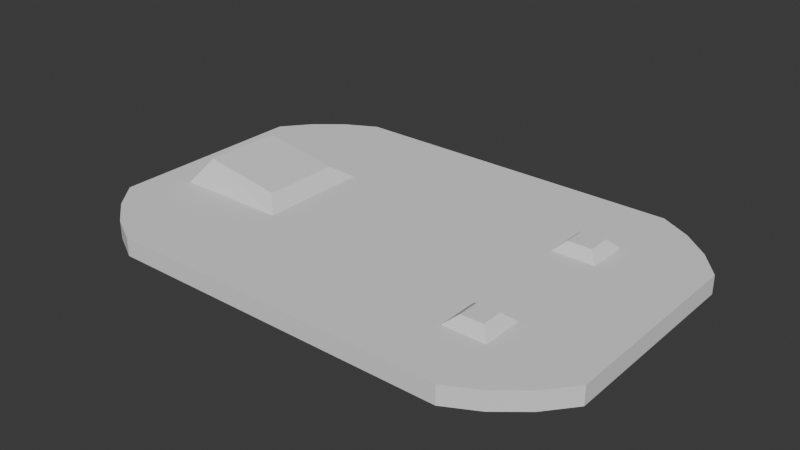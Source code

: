 # Source: card.blend  (saved by Blender 5.2.45; exported with 4.5.12 LTS)
import bpy
from mathutils import Matrix  # noqa: F401  (used for matrix-valued properties, if any)

bpy.ops.wm.read_factory_settings(use_empty=True)
scene = bpy.context.scene
scene.name = 'Scene'

# ---- collections
col_collection = bpy.data.collections.new('Collection'); scene.collection.children.link(col_collection)

# ---- world
world_world = bpy.data.worlds.new('World'); scene.world = world_world
world_world.use_nodes = True; world_world.node_tree.nodes.clear()
_N = world_world.node_tree.nodes; _L = world_world.node_tree.links
n0 = _N.new('ShaderNodeOutputWorld'); n0.name = 'World Output'; n0.location = (200, 100)
n1 = _N.new('ShaderNodeBackground'); n1.name = 'Background'; n1.location = (-200, 100)
n1.inputs[0].default_value = (0.05088, 0.05088, 0.05088, 1.0)
_L.new(n1.outputs[0], n0.inputs[0])
n0.is_active_output = True
world_world.color = (0.05088, 0.05088, 0.05088)
world_world.sun_shadow_jitter_overblur = 0.0

# ---- meshes
me_circle = bpy.data.meshes.new('Circle')
me_circle.from_pydata([(-1.515, 0.9239, 0.0), (-1.688, 0.8315, 0.0), (-1.84, 0.7071, 0.0), (-1.964, 0.5556, 0.0), (-1.144, 0.3051, 0.1006), (-1.144, -0.3051, 0.1006), (-1.964, -0.5556, 0.0), (-1.84, -0.7071, 0.0), (-1.688, -0.8315, 0.0), (-1.515, -0.9239, 0.0), (0.3827, -0.9239, 0.0), (0.5556, -0.8315, 0.0), (0.7071, -0.7071, 0.0), (0.8315, -0.5556, 0.0), (-1.675, 0.2154, 0.2335), (-1.675, -0.2154, 0.2335), (0.8315, 0.5556, 0.0), (0.7071, 0.7071, 0.0), (0.5556, 0.8315, 0.0), (0.3827, 0.9239, 0.0), (-1.515, 0.9239, 0.1006), (-1.688, 0.8315, 0.1006), (-1.84, 0.7071, 0.1006), (-1.964, 0.5556, 0.1006), (-1.77, -0.3051, 0.1006), (-1.77, 0.3051, 0.1006), (-1.964, -0.5556, 0.1006), (-1.84, -0.7071, 0.1006), (-1.688, -0.8315, 0.1006), (-1.515, -0.9239, 0.1006), (0.3827, -0.9239, 0.1006), (0.5556, -0.8315, 0.1006), (0.7071, -0.7071, 0.1006), (0.8315, -0.5556, 0.1006), (-1.238, -0.2154, 0.1639), (-1.238, 0.2154, 0.1639), (0.8315, 0.5556, 0.1006), (0.7071, 0.7071, 0.1006), (0.5556, 0.8315, 0.1006), (0.3827, 0.9239, 0.1006), (0.1331, -0.3415, 0.1006), (0.1331, -0.573, 0.1006), (0.3708, -0.573, 0.1006), (0.3708, -0.3415, 0.1006), (0.3708, 0.5088, 0.1006), (0.1331, 0.2788, 0.1006), (0.3708, 0.2788, 0.1006), (0.1331, 0.5088, 0.1006), (0.1915, -0.3984, 0.149), (0.1915, -0.5161, 0.149), (0.3124, -0.5161, 0.149), (0.3124, -0.3984, 0.149), (0.3188, 0.4584, 0.1511), (0.1852, 0.3292, 0.1511), (0.3188, 0.3292, 0.1511), (0.1852, 0.4584, 0.1511)], [], [(24, 15, 14, 25), (9, 10, 30, 29), (3, 6, 26, 23), (18, 19, 39, 38), (10, 11, 31, 30), (6, 7, 27, 26), (11, 12, 32, 31), (7, 8, 28, 27), (12, 13, 33, 32), (8, 9, 29, 28), (0, 1, 21, 20), (16, 36, 33, 13), (1, 2, 22, 21), (19, 0, 20, 39), (2, 3, 23, 22), (16, 17, 37, 36), (1, 0, 19, 18, 17, 16, 13, 12, 11, 10, 9, 8, 7, 6, 3, 2), (17, 18, 38, 37), (35, 14, 15, 34), (25, 14, 35, 4), (4, 35, 34, 5), (5, 34, 15, 24), (45, 47, 44, 46), (43, 40, 41, 42), (51, 48, 49, 50), (43, 51, 50, 42), (42, 50, 49, 41), (41, 49, 48, 40), (40, 48, 51, 43), (53, 54, 52, 55), (44, 47, 55, 52), (45, 46, 54, 53), (47, 45, 53, 55), (46, 44, 52, 54), (46, 36, 37, 44), (33, 43, 42, 32), (37, 38, 39, 44), (30, 31, 32, 42), (41, 29, 30, 42), (20, 47, 44, 39), (47, 20, 4, 45), (5, 29, 41, 40), (27, 28, 29, 5, 24, 26), (4, 20, 21, 22, 23, 25), (26, 24, 25, 23), (33, 36, 46, 43), (45, 40, 43, 46), (4, 5, 40, 45)])
_uv = me_circle.uv_layers.new(name='UVMap')
_uv.uv.foreach_set('vector', [0.0, 0.0, 0.0, 0.0, 0.0, 0.0, 0.0, 0.0, 0.0, 0.0, 0.0, 0.0, 0.0, 0.0, 0.0, 0.0, 0.0, 0.0, 0.0, 0.0, 0.0, 0.0, 0.0, 0.0, 0.0, 0.0, 0.0, 0.0, 0.0, 0.0, 0.0, 0.0, 0.0, 0.0, 0.0, 0.0, 0.0, 0.0, 0.0, 0.0, 0.0, 0.0, 0.0, 0.0, 0.0, 0.0, 0.0, 0.0, 0.0, 0.0, 0.0, 0.0, 0.0, 0.0, 0.0, 0.0, 0.0, 0.0, 0.0, 0.0, 0.0, 0.0, 0.0, 0.0, 0.0, 0.0, 0.0, 0.0, 0.0, 0.0, 0.0, 0.0, 0.0, 0.0, 0.0, 0.0, 0.0, 0.0, 0.0, 0.0, 0.0, 0.0, 0.0, 0.0, 0.0, 0.0, 0.0, 0.0, 0.0, 0.0, 0.0, 0.0, 0.0, 0.0, 0.0, 0.0, 0.0, 0.0, 0.0, 0.0, 0.0, 0.0, 0.0, 0.0, 0.0, 0.0, 0.0, 0.0, 0.0, 0.0, 0.0, 0.0, 0.0, 0.0, 0.0, 0.0, 0.0, 0.0, 0.0, 0.0, 0.0, 0.0, 0.0, 0.0, 0.0, 0.0, 0.0, 0.0, 0.0, 0.0, 0.0, 0.0, 0.0, 0.0, 0.0, 0.0, 0.0, 0.0, 0.0, 0.0, 0.0, 0.0, 0.0, 0.0, 0.0, 0.0, 0.0, 0.0, 0.0, 0.0, 0.0, 0.0, 0.0, 0.0, 0.0, 0.0, 0.0, 0.0, 0.0, 0.0, 0.0, 0.0, 0.0, 0.0, 0.0, 0.0, 0.0, 0.0, 0.0, 0.0, 0.0, 0.0, 0.0, 0.0, 0.0, 0.0, 0.0, 0.0, 0.0, 0.0, 0.0, 0.0, 0.0, 0.0, 0.0, 0.0, 0.0, 0.0, 0.0, 0.0, 0.0, 0.0, 0.0, 0.0, 0.0, 0.0, 0.0, 0.0, 0.0, 0.0, 0.0, 0.0, 0.0, 0.0, 0.0, 0.0, 0.0, 0.0, 0.0, 0.0, 0.0, 0.0, 0.0, 0.0, 0.0, 0.0, 0.0, 0.0, 0.0, 0.0, 0.0, 0.0, 0.0, 0.0, 0.0, 0.0, 0.0, 0.0, 0.0, 0.0, 0.0, 0.0, 0.0, 0.0, 0.0, 0.0, 0.0, 0.0, 0.0, 0.0, 0.0, 0.0, 0.0, 0.0, 0.0, 0.0, 0.0, 0.0, 0.0, 0.0, 0.0, 0.0, 0.0, 0.0, 0.0, 0.0, 0.0, 0.0, 0.0, 0.0, 0.0, 0.0, 0.0, 0.0, 0.0, 0.0, 0.0, 0.0, 0.0, 0.0, 0.0, 0.0, 0.0, 0.0, 0.0, 0.0, 0.0, 0.0, 0.0, 0.0, 0.0, 0.0, 0.0, 0.0, 0.0, 0.0, 0.0, 0.0, 0.0, 0.0, 0.0, 0.0, 0.0, 0.0, 0.0, 0.0, 0.0, 0.0, 0.0, 0.0, 0.0, 0.0, 0.0, 0.0, 0.0, 0.0, 0.0, 0.0, 0.0, 0.0, 0.0, 0.0, 0.0, 0.0, 0.0, 0.0, 0.0, 0.0, 0.0, 0.0, 0.0, 0.0, 0.0, 0.0, 0.0, 0.0, 0.0, 0.0, 0.0, 0.0, 0.0, 0.0, 0.0, 0.0, 0.0, 0.0, 0.0, 0.0, 0.0, 0.0, 0.0, 0.0, 0.0, 0.0, 0.0, 0.0, 0.0, 0.0, 0.0, 0.0, 0.0, 0.0, 0.0, 0.0, 0.0, 0.0, 0.0, 0.0, 0.0, 0.0, 0.0, 0.0, 0.0, 0.0, 0.0, 0.0, 0.0, 0.0, 0.0, 0.0, 0.0, 0.0, 0.0, 0.0, 0.0, 0.0, 0.0, 0.0, 0.0, 0.0, 0.0, 0.0, 0.0, 0.0, 0.0, 0.0, 0.0, 0.0, 0.0, 0.0, 0.0, 0.0, 0.0, 0.0, 0.0, 0.0, 0.0, 0.0, 0.0, 0.0, 0.0, 0.0, 0.0, 0.0, 0.0, 0.0, 0.0, 0.0, 0.0, 0.0, 0.0, 0.0, 0.0, 0.0, 0.0, 0.0])
me_circle.update()

# ---- objects
ob_circle = bpy.data.objects.new('Circle', me_circle)

# ---- transforms, parenting, visibility, modifiers, constraints
ob_circle.location = (0.0, 0.0, 0.0)

# ---- collection membership
col_collection.objects.link(ob_circle)

# ---- scene / render settings (as saved in the file)
scene.frame_start = 1; scene.frame_end = 250; scene.frame_set(1)
scene.render.engine = 'BLENDER_EEVEE_NEXT'
scene.render.bake_bias = 0.0
scene.render.bake_samples = 0
scene.render.compositor_device = 'GPU'
scene.eevee.use_volume_custom_range = False
scene.eevee.fast_gi_thickness_near = 0.1
scene.eevee.fast_gi_thickness_far = 0.0
scene.eevee.ray_tracing_options.screen_trace_thickness = 0.1
bpy.context.view_layer.update()

# ---- added for rendering (the .blend has no active camera and no usable light): camera, sun
cam_auto = bpy.data.cameras.new('AutoCamera')
cam_auto.lens = 50.0
cam_auto.sensor_width = 36.0
cam_auto.clip_end = 1000.0
ob_auto_camera = bpy.data.objects.new('AutoCamera', cam_auto)
scene.collection.objects.link(ob_auto_camera)
ob_auto_camera.location = (2.54168, -3.72963, 2.60317)
ob_auto_camera.rotation_euler = (1.09748, -7.21219e-08, 0.694738)
scene.camera = ob_auto_camera
light_auto_sun = bpy.data.lights.new('AutoSun', 'SUN')
light_auto_sun.energy = 3.0
light_auto_sun.angle = 0.0523599
ob_auto_sun = bpy.data.objects.new('AutoSun', light_auto_sun)
scene.collection.objects.link(ob_auto_sun)
ob_auto_sun.rotation_euler = (0.872665, 0.174533, 0.523599)
bpy.context.view_layer.update()
